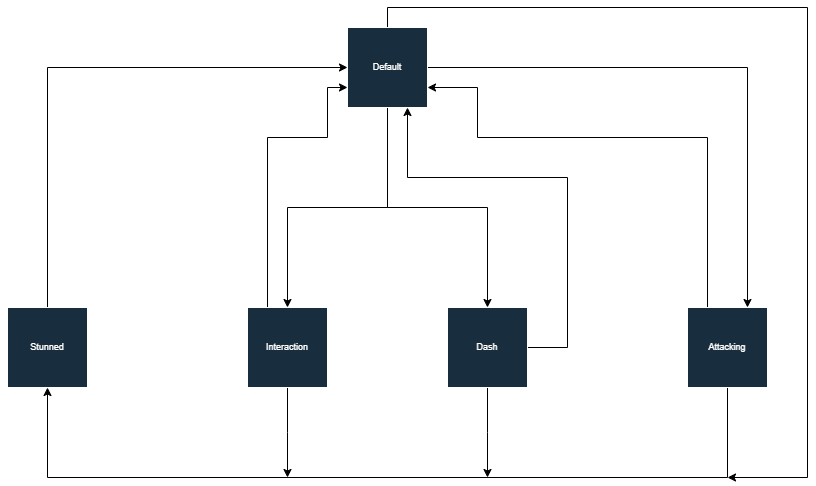

The diagram above was exported from draw.io. Its source (the exported page's mxGraphModel, read from the mxfile embedded in the PNG):
<mxGraphModel dx="1434" dy="738" grid="1" gridSize="10" guides="1" tooltips="1" connect="1" arrows="1" fold="1" page="1" pageScale="1" pageWidth="827" pageHeight="1169" math="0" shadow="0">
  <root>
    <mxCell id="WIyWlLk6GJQsqaUBKTNV-0" />
    <mxCell id="WIyWlLk6GJQsqaUBKTNV-1" parent="WIyWlLk6GJQsqaUBKTNV-0" />
    <mxCell id="3w_4grW_GR1a8J7aIloj-20" style="edgeStyle=orthogonalEdgeStyle;rounded=0;orthogonalLoop=1;jettySize=auto;html=1;exitX=1;exitY=0.75;exitDx=0;exitDy=0;entryX=0.75;entryY=0;entryDx=0;entryDy=0;fontSize=9;labelBackgroundColor=none;strokeColor=#000000;fontColor=default;" parent="WIyWlLk6GJQsqaUBKTNV-1" source="3w_4grW_GR1a8J7aIloj-15" target="3w_4grW_GR1a8J7aIloj-19" edge="1">
      <mxGeometry relative="1" as="geometry">
        <Array as="points">
          <mxPoint x="460" y="120" />
          <mxPoint x="780" y="120" />
        </Array>
      </mxGeometry>
    </mxCell>
    <mxCell id="3w_4grW_GR1a8J7aIloj-31" style="edgeStyle=orthogonalEdgeStyle;rounded=0;orthogonalLoop=1;jettySize=auto;html=1;entryX=0.5;entryY=0;entryDx=0;entryDy=0;fontSize=9;labelBackgroundColor=none;strokeColor=#000000;fontColor=default;" parent="WIyWlLk6GJQsqaUBKTNV-1" source="3w_4grW_GR1a8J7aIloj-15" target="3w_4grW_GR1a8J7aIloj-17" edge="1">
      <mxGeometry relative="1" as="geometry">
        <Array as="points">
          <mxPoint x="420" y="260" />
          <mxPoint x="320" y="260" />
        </Array>
      </mxGeometry>
    </mxCell>
    <mxCell id="3w_4grW_GR1a8J7aIloj-34" style="edgeStyle=orthogonalEdgeStyle;rounded=0;orthogonalLoop=1;jettySize=auto;html=1;entryX=0.5;entryY=0;entryDx=0;entryDy=0;fontSize=9;labelBackgroundColor=none;strokeColor=#000000;fontColor=default;" parent="WIyWlLk6GJQsqaUBKTNV-1" source="3w_4grW_GR1a8J7aIloj-15" target="3w_4grW_GR1a8J7aIloj-18" edge="1">
      <mxGeometry relative="1" as="geometry">
        <Array as="points">
          <mxPoint x="420" y="260" />
          <mxPoint x="520" y="260" />
        </Array>
      </mxGeometry>
    </mxCell>
    <mxCell id="3w_4grW_GR1a8J7aIloj-40" style="edgeStyle=orthogonalEdgeStyle;rounded=0;orthogonalLoop=1;jettySize=auto;html=1;fontSize=9;labelBackgroundColor=none;strokeColor=#000000;fontColor=default;" parent="WIyWlLk6GJQsqaUBKTNV-1" source="3w_4grW_GR1a8J7aIloj-15" edge="1">
      <mxGeometry relative="1" as="geometry">
        <mxPoint x="760" y="530" as="targetPoint" />
        <Array as="points">
          <mxPoint x="420" y="60" />
          <mxPoint x="840" y="60" />
          <mxPoint x="840" y="530" />
        </Array>
      </mxGeometry>
    </mxCell>
    <mxCell id="3w_4grW_GR1a8J7aIloj-15" value="Default" style="whiteSpace=wrap;html=1;aspect=fixed;fontSize=9;labelBackgroundColor=none;fillColor=#182E3E;strokeColor=#FFFFFF;fontColor=#FFFFFF;" parent="WIyWlLk6GJQsqaUBKTNV-1" vertex="1">
      <mxGeometry x="380" y="80" width="80" height="80" as="geometry" />
    </mxCell>
    <mxCell id="3w_4grW_GR1a8J7aIloj-26" style="edgeStyle=orthogonalEdgeStyle;rounded=0;orthogonalLoop=1;jettySize=auto;html=1;exitX=0;exitY=0;exitDx=0;exitDy=0;fontSize=9;entryX=0;entryY=0.5;entryDx=0;entryDy=0;labelBackgroundColor=none;strokeColor=default;fontColor=default;" parent="WIyWlLk6GJQsqaUBKTNV-1" source="3w_4grW_GR1a8J7aIloj-16" target="3w_4grW_GR1a8J7aIloj-15" edge="1">
      <mxGeometry relative="1" as="geometry">
        <mxPoint x="39.9655172413793" y="120" as="targetPoint" />
        <Array as="points">
          <mxPoint x="80" y="360" />
          <mxPoint x="80" y="120" />
        </Array>
      </mxGeometry>
    </mxCell>
    <mxCell id="3w_4grW_GR1a8J7aIloj-16" value="Stunned" style="whiteSpace=wrap;html=1;aspect=fixed;fontSize=9;labelBackgroundColor=none;fillColor=#182E3E;strokeColor=#FFFFFF;fontColor=#FFFFFF;" parent="WIyWlLk6GJQsqaUBKTNV-1" vertex="1">
      <mxGeometry x="40" y="360" width="80" height="80" as="geometry" />
    </mxCell>
    <mxCell id="3w_4grW_GR1a8J7aIloj-28" style="edgeStyle=orthogonalEdgeStyle;rounded=0;orthogonalLoop=1;jettySize=auto;html=1;fontSize=9;labelBackgroundColor=none;strokeColor=#000000;fontColor=default;" parent="WIyWlLk6GJQsqaUBKTNV-1" source="3w_4grW_GR1a8J7aIloj-17" edge="1">
      <mxGeometry relative="1" as="geometry">
        <mxPoint x="320" y="530" as="targetPoint" />
      </mxGeometry>
    </mxCell>
    <mxCell id="3w_4grW_GR1a8J7aIloj-36" style="edgeStyle=orthogonalEdgeStyle;rounded=0;orthogonalLoop=1;jettySize=auto;html=1;exitX=0.25;exitY=0;exitDx=0;exitDy=0;entryX=0;entryY=0.75;entryDx=0;entryDy=0;fontSize=9;labelBackgroundColor=none;strokeColor=#000000;fontColor=default;" parent="WIyWlLk6GJQsqaUBKTNV-1" source="3w_4grW_GR1a8J7aIloj-17" target="3w_4grW_GR1a8J7aIloj-15" edge="1">
      <mxGeometry relative="1" as="geometry">
        <Array as="points">
          <mxPoint x="300" y="190" />
          <mxPoint x="360" y="190" />
          <mxPoint x="360" y="140" />
        </Array>
      </mxGeometry>
    </mxCell>
    <mxCell id="3w_4grW_GR1a8J7aIloj-17" value="Interaction" style="whiteSpace=wrap;html=1;aspect=fixed;fontSize=9;labelBackgroundColor=none;fillColor=#182E3E;strokeColor=#FFFFFF;fontColor=#FFFFFF;" parent="WIyWlLk6GJQsqaUBKTNV-1" vertex="1">
      <mxGeometry x="280" y="360" width="80" height="80" as="geometry" />
    </mxCell>
    <mxCell id="3w_4grW_GR1a8J7aIloj-29" style="edgeStyle=orthogonalEdgeStyle;rounded=0;orthogonalLoop=1;jettySize=auto;html=1;fontSize=9;labelBackgroundColor=none;strokeColor=#000000;fontColor=default;" parent="WIyWlLk6GJQsqaUBKTNV-1" source="3w_4grW_GR1a8J7aIloj-18" edge="1">
      <mxGeometry relative="1" as="geometry">
        <mxPoint x="520" y="530" as="targetPoint" />
      </mxGeometry>
    </mxCell>
    <mxCell id="3w_4grW_GR1a8J7aIloj-38" style="edgeStyle=orthogonalEdgeStyle;rounded=0;orthogonalLoop=1;jettySize=auto;html=1;entryX=0.75;entryY=1;entryDx=0;entryDy=0;fontSize=9;labelBackgroundColor=none;strokeColor=#000000;fontColor=default;" parent="WIyWlLk6GJQsqaUBKTNV-1" source="3w_4grW_GR1a8J7aIloj-18" target="3w_4grW_GR1a8J7aIloj-15" edge="1">
      <mxGeometry relative="1" as="geometry">
        <Array as="points">
          <mxPoint x="600" y="400" />
          <mxPoint x="600" y="230" />
          <mxPoint x="440" y="230" />
        </Array>
      </mxGeometry>
    </mxCell>
    <mxCell id="3w_4grW_GR1a8J7aIloj-18" value="Dash" style="whiteSpace=wrap;html=1;aspect=fixed;fontSize=9;labelBackgroundColor=none;fillColor=#182E3E;strokeColor=#FFFFFF;fontColor=#FFFFFF;" parent="WIyWlLk6GJQsqaUBKTNV-1" vertex="1">
      <mxGeometry x="480" y="360" width="80" height="80" as="geometry" />
    </mxCell>
    <mxCell id="3w_4grW_GR1a8J7aIloj-22" style="edgeStyle=orthogonalEdgeStyle;rounded=0;orthogonalLoop=1;jettySize=auto;html=1;exitX=0.25;exitY=0;exitDx=0;exitDy=0;entryX=1;entryY=0.75;entryDx=0;entryDy=0;fontSize=9;labelBackgroundColor=none;strokeColor=#000000;fontColor=default;" parent="WIyWlLk6GJQsqaUBKTNV-1" source="3w_4grW_GR1a8J7aIloj-19" target="3w_4grW_GR1a8J7aIloj-15" edge="1">
      <mxGeometry relative="1" as="geometry">
        <Array as="points">
          <mxPoint x="740" y="190" />
          <mxPoint x="510" y="190" />
          <mxPoint x="510" y="140" />
        </Array>
      </mxGeometry>
    </mxCell>
    <mxCell id="3w_4grW_GR1a8J7aIloj-24" style="edgeStyle=orthogonalEdgeStyle;rounded=0;orthogonalLoop=1;jettySize=auto;html=1;fontSize=9;labelBackgroundColor=none;strokeColor=#000000;fontColor=default;" parent="WIyWlLk6GJQsqaUBKTNV-1" source="3w_4grW_GR1a8J7aIloj-19" edge="1">
      <mxGeometry relative="1" as="geometry">
        <mxPoint x="80" y="440" as="targetPoint" />
        <Array as="points">
          <mxPoint x="760" y="530" />
          <mxPoint x="80" y="530" />
        </Array>
      </mxGeometry>
    </mxCell>
    <mxCell id="3w_4grW_GR1a8J7aIloj-19" value="Attacking" style="whiteSpace=wrap;html=1;aspect=fixed;fontSize=9;labelBackgroundColor=none;fillColor=#182E3E;strokeColor=#FFFFFF;fontColor=#FFFFFF;" parent="WIyWlLk6GJQsqaUBKTNV-1" vertex="1">
      <mxGeometry x="720" y="360" width="80" height="80" as="geometry" />
    </mxCell>
    <mxCell id="3w_4grW_GR1a8J7aIloj-21" value="Began Melee Attack" style="text;html=1;align=center;verticalAlign=middle;resizable=0;points=[];autosize=1;strokeColor=none;fillColor=none;fontSize=9;labelBackgroundColor=none;fontColor=#FFFFFF;" parent="WIyWlLk6GJQsqaUBKTNV-1" vertex="1">
      <mxGeometry x="580" y="100" width="100" height="20" as="geometry" />
    </mxCell>
    <mxCell id="3w_4grW_GR1a8J7aIloj-23" value="Finished Melee Attack" style="text;html=1;align=center;verticalAlign=middle;resizable=0;points=[];autosize=1;strokeColor=none;fillColor=none;fontSize=9;labelBackgroundColor=none;fontColor=#FFFFFF;" parent="WIyWlLk6GJQsqaUBKTNV-1" vertex="1">
      <mxGeometry x="575" y="170" width="110" height="20" as="geometry" />
    </mxCell>
    <mxCell id="3w_4grW_GR1a8J7aIloj-25" value="Hit By Attack" style="text;html=1;align=center;verticalAlign=middle;resizable=0;points=[];autosize=1;strokeColor=none;fillColor=none;fontSize=9;labelBackgroundColor=none;fontColor=#FFFFFF;" parent="WIyWlLk6GJQsqaUBKTNV-1" vertex="1">
      <mxGeometry x="385" y="510" width="70" height="20" as="geometry" />
    </mxCell>
    <mxCell id="3w_4grW_GR1a8J7aIloj-30" value="Stun Timer Ended" style="text;html=1;align=center;verticalAlign=middle;resizable=0;points=[];autosize=1;strokeColor=none;fillColor=none;fontSize=9;labelBackgroundColor=none;fontColor=#FFFFFF;" parent="WIyWlLk6GJQsqaUBKTNV-1" vertex="1">
      <mxGeometry x="160" y="100" width="100" height="20" as="geometry" />
    </mxCell>
    <mxCell id="3w_4grW_GR1a8J7aIloj-32" value="Began Interaction" style="text;html=1;align=center;verticalAlign=middle;resizable=0;points=[];autosize=1;strokeColor=none;fillColor=none;fontSize=9;labelBackgroundColor=none;fontColor=#FFFFFF;" parent="WIyWlLk6GJQsqaUBKTNV-1" vertex="1">
      <mxGeometry x="324" y="240" width="90" height="20" as="geometry" />
    </mxCell>
    <mxCell id="3w_4grW_GR1a8J7aIloj-35" value="Began Dash Action" style="text;html=1;align=center;verticalAlign=middle;resizable=0;points=[];autosize=1;strokeColor=none;fillColor=none;fontSize=9;labelBackgroundColor=none;fontColor=#FFFFFF;" parent="WIyWlLk6GJQsqaUBKTNV-1" vertex="1">
      <mxGeometry x="430" y="240" width="100" height="20" as="geometry" />
    </mxCell>
    <mxCell id="3w_4grW_GR1a8J7aIloj-37" value="Finished Interaction" style="text;html=1;align=center;verticalAlign=middle;resizable=0;points=[];autosize=1;strokeColor=none;fillColor=none;fontSize=9;labelBackgroundColor=none;fontColor=#FFFFFF;" parent="WIyWlLk6GJQsqaUBKTNV-1" vertex="1">
      <mxGeometry x="260" y="170" width="100" height="20" as="geometry" />
    </mxCell>
    <mxCell id="3w_4grW_GR1a8J7aIloj-39" value="Finished Dash Action" style="text;html=1;align=center;verticalAlign=middle;resizable=0;points=[];autosize=1;strokeColor=none;fillColor=none;fontSize=9;labelBackgroundColor=none;fontColor=#FFFFFF;" parent="WIyWlLk6GJQsqaUBKTNV-1" vertex="1">
      <mxGeometry x="470" y="210" width="110" height="20" as="geometry" />
    </mxCell>
  </root>
</mxGraphModel>